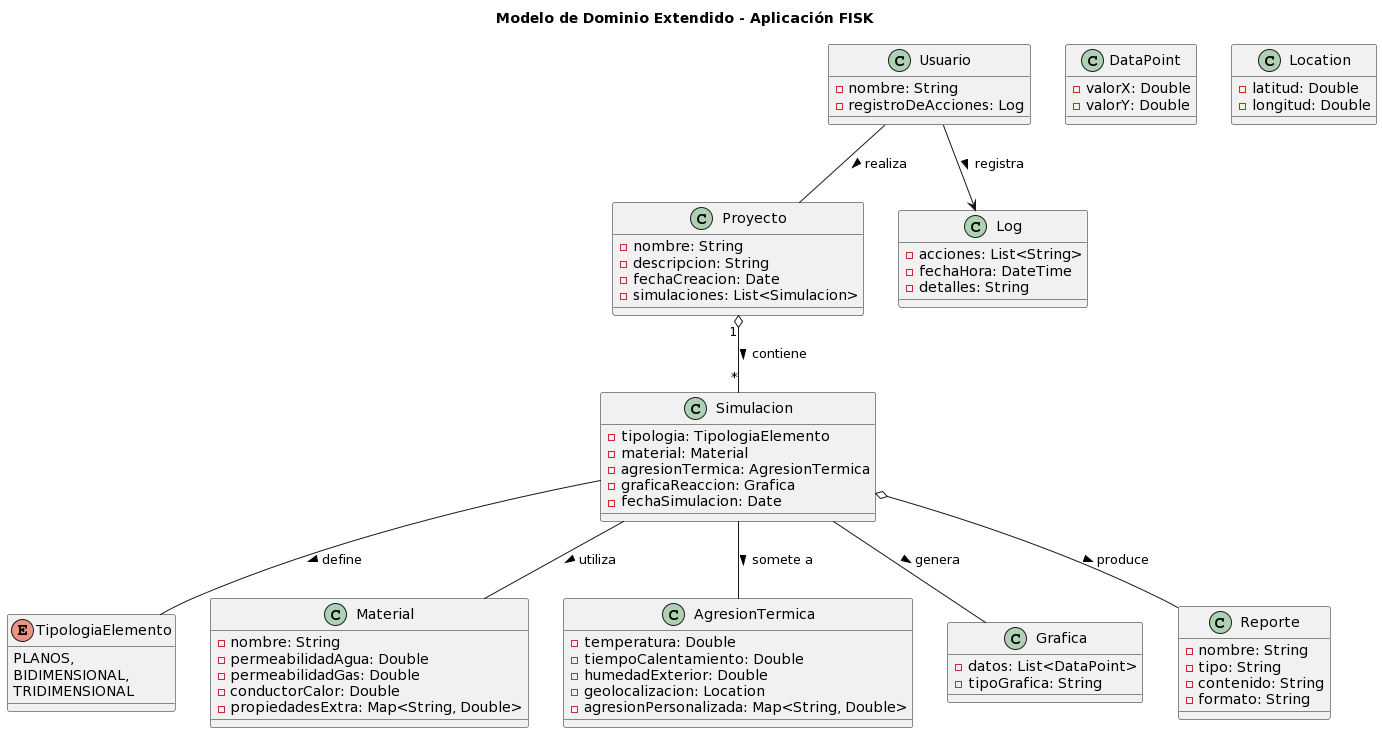

The diagram above was rendered by PlantUML. Its source (embedded in the PNG):
@startuml
title Modelo de Dominio Extendido - Aplicación FISK

class Usuario {
    - nombre: String
    - registroDeAcciones: Log
}

class Proyecto {
    - nombre: String
    - descripcion: String
    - fechaCreacion: Date
    - simulaciones: List<Simulacion>
}

class Simulacion {
    - tipologia: TipologiaElemento
    - material: Material
    - agresionTermica: AgresionTermica
    - graficaReaccion: Grafica
    - fechaSimulacion: Date
}

enum TipologiaElemento {
    PLANOS,
    BIDIMENSIONAL,
    TRIDIMENSIONAL
}

class Material {
    - nombre: String
    - permeabilidadAgua: Double
    - permeabilidadGas: Double
    - conductorCalor: Double
    - propiedadesExtra: Map<String, Double>
}

class AgresionTermica {
    - temperatura: Double
    - tiempoCalentamiento: Double
    - humedadExterior: Double
    - geolocalizacion: Location
    - agresionPersonalizada: Map<String, Double>
}

class Grafica {
    - datos: List<DataPoint>
    - tipoGrafica: String
}

class DataPoint {
    - valorX: Double
    - valorY: Double
}

class Log {
    - acciones: List<String>
    - fechaHora: DateTime
    - detalles: String
}

class Reporte {
    - nombre: String
    - tipo: String
    - contenido: String
    - formato: String
}

class Location {
    - latitud: Double
    - longitud: Double
}

Usuario -- Proyecto : "realiza >"
Proyecto "1" o-- "*" Simulacion : "contiene >"
Simulacion -- TipologiaElemento : "define >"
Simulacion -- Material : "utiliza >"
Simulacion -- AgresionTermica : "somete a >"
Simulacion -- Grafica : "genera >"
Simulacion o-- Reporte : "produce >"
Usuario --> Log : "registra >"
@enduml